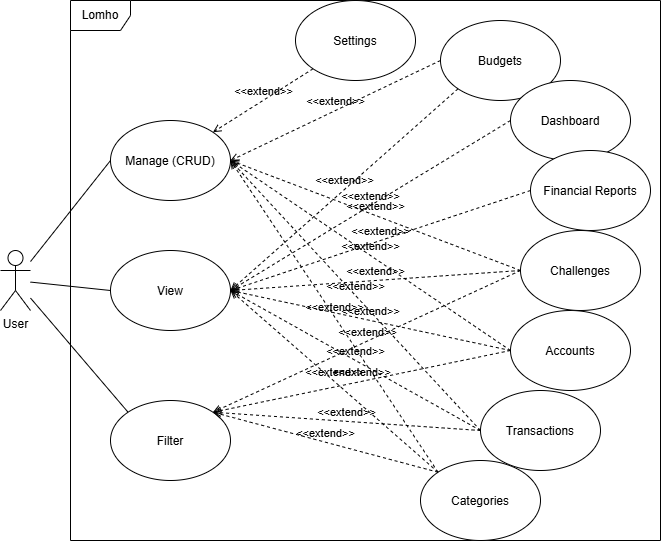

The diagram above was exported from draw.io. Its source (the exported page's mxGraphModel, read from the mxfile embedded in the PNG):
<mxGraphModel dx="896" dy="617" grid="1" gridSize="10" guides="1" tooltips="1" connect="1" arrows="1" fold="1" page="1" pageScale="1" pageWidth="850" pageHeight="1100" math="0" shadow="0">
  <root>
    <mxCell id="0" />
    <mxCell id="1" parent="0" />
    <mxCell id="DVC__5loyjzhjMd4hTAo-13" edge="1" parent="1" source="DVC__5loyjzhjMd4hTAo-1" style="rounded=0;orthogonalLoop=1;jettySize=auto;html=1;entryX=0;entryY=0.5;entryDx=0;entryDy=0;defaultLabelBackgroundColor=page;endArrow=none;endFill=0;" target="DVC__5loyjzhjMd4hTAo-6">
      <mxGeometry relative="1" as="geometry" />
    </mxCell>
    <mxCell id="DVC__5loyjzhjMd4hTAo-29" edge="1" parent="1" source="DVC__5loyjzhjMd4hTAo-1" style="rounded=0;orthogonalLoop=1;jettySize=auto;html=1;entryX=0;entryY=0.5;entryDx=0;entryDy=0;defaultLabelBackgroundColor=page;endArrow=none;endFill=0;" target="DVC__5loyjzhjMd4hTAo-7">
      <mxGeometry relative="1" as="geometry" />
    </mxCell>
    <mxCell id="DVC__5loyjzhjMd4hTAo-30" edge="1" parent="1" source="DVC__5loyjzhjMd4hTAo-1" style="rounded=0;orthogonalLoop=1;jettySize=auto;html=1;entryX=0;entryY=0;entryDx=0;entryDy=0;defaultLabelBackgroundColor=page;endArrow=none;endFill=0;" target="DVC__5loyjzhjMd4hTAo-8">
      <mxGeometry relative="1" as="geometry" />
    </mxCell>
    <mxCell id="DVC__5loyjzhjMd4hTAo-1" parent="1" style="shape=umlActor;verticalLabelPosition=bottom;verticalAlign=top;html=1;labelPerimeter=1;" value="User" vertex="1">
      <mxGeometry height="60" width="30" x="130" y="290" as="geometry" />
    </mxCell>
    <mxCell id="DVC__5loyjzhjMd4hTAo-4" parent="1" style="ellipse;whiteSpace=wrap;html=1;shapeInside=1;" value="Transactions" vertex="1">
      <mxGeometry height="80" width="120" x="610" y="430" as="geometry" />
    </mxCell>
    <mxCell id="DVC__5loyjzhjMd4hTAo-5" parent="1" style="shape=umlFrame;whiteSpace=wrap;html=1;pointerEvents=0;" value="Lomho" vertex="1">
      <mxGeometry height="540" width="590" x="200" y="40" as="geometry" />
    </mxCell>
    <mxCell id="DVC__5loyjzhjMd4hTAo-6" parent="1" style="ellipse;whiteSpace=wrap;html=1;shapeInside=1;" value="Manage (CRUD)" vertex="1">
      <mxGeometry height="80" width="120" x="240" y="160" as="geometry" />
    </mxCell>
    <mxCell id="DVC__5loyjzhjMd4hTAo-7" parent="1" style="ellipse;whiteSpace=wrap;html=1;shapeInside=1;" value="View" vertex="1">
      <mxGeometry height="80" width="120" x="240" y="290" as="geometry" />
    </mxCell>
    <mxCell id="DVC__5loyjzhjMd4hTAo-8" parent="1" style="ellipse;whiteSpace=wrap;html=1;shapeInside=1;" value="Filter" vertex="1">
      <mxGeometry height="80" width="120" x="240" y="440" as="geometry" />
    </mxCell>
    <mxCell id="DVC__5loyjzhjMd4hTAo-9" edge="1" parent="1" source="DVC__5loyjzhjMd4hTAo-4" style="html=1;verticalAlign=bottom;labelBackgroundColor=none;endArrow=open;endFill=0;dashed=1;rounded=0;defaultLabelBackgroundColor=page;entryX=1;entryY=0.5;entryDx=0;entryDy=0;exitX=0;exitY=0.5;exitDx=0;exitDy=0;" target="DVC__5loyjzhjMd4hTAo-6" value="&amp;lt;&amp;lt;extend&amp;gt;&amp;gt;">
      <mxGeometry relative="1" width="160" as="geometry">
        <mxPoint x="430" y="370" as="sourcePoint" />
        <mxPoint x="590" y="370" as="targetPoint" />
      </mxGeometry>
    </mxCell>
    <mxCell id="DVC__5loyjzhjMd4hTAo-10" edge="1" parent="1" source="DVC__5loyjzhjMd4hTAo-4" style="html=1;verticalAlign=bottom;labelBackgroundColor=none;endArrow=open;endFill=0;dashed=1;rounded=0;defaultLabelBackgroundColor=page;entryX=1;entryY=0.5;entryDx=0;entryDy=0;exitX=0;exitY=0.5;exitDx=0;exitDy=0;" target="DVC__5loyjzhjMd4hTAo-7" value="&amp;lt;&amp;lt;extend&amp;gt;&amp;gt;">
      <mxGeometry relative="1" width="160" as="geometry">
        <mxPoint x="375" y="130" as="sourcePoint" />
        <mxPoint x="330" y="160" as="targetPoint" />
      </mxGeometry>
    </mxCell>
    <mxCell id="DVC__5loyjzhjMd4hTAo-11" edge="1" parent="1" source="DVC__5loyjzhjMd4hTAo-4" style="html=1;verticalAlign=bottom;labelBackgroundColor=none;endArrow=open;endFill=0;dashed=1;rounded=0;defaultLabelBackgroundColor=page;entryX=1;entryY=0;entryDx=0;entryDy=0;exitX=0;exitY=0.5;exitDx=0;exitDy=0;" target="DVC__5loyjzhjMd4hTAo-8" value="&amp;lt;&amp;lt;extend&amp;gt;&amp;gt;">
      <mxGeometry relative="1" width="160" as="geometry">
        <mxPoint x="468" y="118" as="sourcePoint" />
        <mxPoint x="372" y="172" as="targetPoint" />
      </mxGeometry>
    </mxCell>
    <mxCell id="DVC__5loyjzhjMd4hTAo-15" parent="1" style="ellipse;whiteSpace=wrap;html=1;shapeInside=1;" value="Categories" vertex="1">
      <mxGeometry height="80" width="120" x="550" y="500" as="geometry" />
    </mxCell>
    <mxCell id="DVC__5loyjzhjMd4hTAo-16" edge="1" parent="1" source="DVC__5loyjzhjMd4hTAo-15" style="html=1;verticalAlign=bottom;labelBackgroundColor=none;endArrow=open;endFill=0;dashed=1;rounded=0;defaultLabelBackgroundColor=page;entryX=1;entryY=0.5;entryDx=0;entryDy=0;exitX=0;exitY=0;exitDx=0;exitDy=0;" target="DVC__5loyjzhjMd4hTAo-6" value="&amp;lt;&amp;lt;extend&amp;gt;&amp;gt;">
      <mxGeometry relative="1" width="160" as="geometry">
        <mxPoint x="578" y="168" as="sourcePoint" />
        <mxPoint x="352" y="452" as="targetPoint" />
      </mxGeometry>
    </mxCell>
    <mxCell id="DVC__5loyjzhjMd4hTAo-17" edge="1" parent="1" source="DVC__5loyjzhjMd4hTAo-15" style="html=1;verticalAlign=bottom;labelBackgroundColor=none;endArrow=open;endFill=0;dashed=1;rounded=0;defaultLabelBackgroundColor=page;entryX=1;entryY=0.5;entryDx=0;entryDy=0;exitX=0;exitY=0;exitDx=0;exitDy=0;" target="DVC__5loyjzhjMd4hTAo-7" value="&amp;lt;&amp;lt;extend&amp;gt;&amp;gt;">
      <mxGeometry relative="1" width="160" as="geometry">
        <mxPoint x="588" y="222" as="sourcePoint" />
        <mxPoint x="360" y="160" as="targetPoint" />
      </mxGeometry>
    </mxCell>
    <mxCell id="DVC__5loyjzhjMd4hTAo-18" edge="1" parent="1" source="DVC__5loyjzhjMd4hTAo-15" style="html=1;verticalAlign=bottom;labelBackgroundColor=none;endArrow=open;endFill=0;dashed=1;rounded=0;defaultLabelBackgroundColor=page;entryX=1;entryY=0;entryDx=0;entryDy=0;exitX=0;exitY=0;exitDx=0;exitDy=0;" target="DVC__5loyjzhjMd4hTAo-8" value="&amp;lt;&amp;lt;extend&amp;gt;&amp;gt;">
      <mxGeometry relative="1" width="160" as="geometry">
        <mxPoint x="570" y="250" as="sourcePoint" />
        <mxPoint x="370" y="310" as="targetPoint" />
      </mxGeometry>
    </mxCell>
    <mxCell id="DVC__5loyjzhjMd4hTAo-19" parent="1" style="ellipse;whiteSpace=wrap;html=1;shapeInside=1;" value="Accounts" vertex="1">
      <mxGeometry height="80" width="120" x="640" y="350" as="geometry" />
    </mxCell>
    <mxCell id="DVC__5loyjzhjMd4hTAo-20" edge="1" parent="1" source="DVC__5loyjzhjMd4hTAo-19" style="html=1;verticalAlign=bottom;labelBackgroundColor=none;endArrow=open;endFill=0;dashed=1;rounded=0;defaultLabelBackgroundColor=page;entryX=1;entryY=0.5;entryDx=0;entryDy=0;exitX=0;exitY=0.5;exitDx=0;exitDy=0;" target="DVC__5loyjzhjMd4hTAo-7" value="&amp;lt;&amp;lt;extend&amp;gt;&amp;gt;">
      <mxGeometry relative="1" width="160" as="geometry">
        <mxPoint x="588" y="322" as="sourcePoint" />
        <mxPoint x="360" y="160" as="targetPoint" />
      </mxGeometry>
    </mxCell>
    <mxCell id="DVC__5loyjzhjMd4hTAo-21" edge="1" parent="1" source="DVC__5loyjzhjMd4hTAo-19" style="html=1;verticalAlign=bottom;labelBackgroundColor=none;endArrow=open;endFill=0;dashed=1;rounded=0;defaultLabelBackgroundColor=page;entryX=1;entryY=0.5;entryDx=0;entryDy=0;exitX=0;exitY=0.5;exitDx=0;exitDy=0;" target="DVC__5loyjzhjMd4hTAo-6" value="&amp;lt;&amp;lt;extend&amp;gt;&amp;gt;">
      <mxGeometry relative="1" width="160" as="geometry">
        <mxPoint x="588" y="322" as="sourcePoint" />
        <mxPoint x="360" y="160" as="targetPoint" />
      </mxGeometry>
    </mxCell>
    <mxCell id="DVC__5loyjzhjMd4hTAo-22" edge="1" parent="1" source="DVC__5loyjzhjMd4hTAo-19" style="html=1;verticalAlign=bottom;labelBackgroundColor=none;endArrow=open;endFill=0;dashed=1;rounded=0;defaultLabelBackgroundColor=page;entryX=1;entryY=0;entryDx=0;entryDy=0;exitX=0;exitY=0.5;exitDx=0;exitDy=0;" target="DVC__5loyjzhjMd4hTAo-8" value="&amp;lt;&amp;lt;extend&amp;gt;&amp;gt;">
      <mxGeometry relative="1" width="160" as="geometry">
        <mxPoint x="570" y="250" as="sourcePoint" />
        <mxPoint x="360" y="160" as="targetPoint" />
      </mxGeometry>
    </mxCell>
    <mxCell id="DVC__5loyjzhjMd4hTAo-23" parent="1" style="ellipse;whiteSpace=wrap;html=1;shapeInside=1;" value="Budgets" vertex="1">
      <mxGeometry height="80" width="120" x="570" y="60" as="geometry" />
    </mxCell>
    <mxCell id="DVC__5loyjzhjMd4hTAo-24" edge="1" parent="1" source="DVC__5loyjzhjMd4hTAo-23" style="html=1;verticalAlign=bottom;labelBackgroundColor=none;endArrow=open;endFill=0;dashed=1;rounded=0;defaultLabelBackgroundColor=page;entryX=1;entryY=0.5;entryDx=0;entryDy=0;exitX=0;exitY=0.5;exitDx=0;exitDy=0;" target="DVC__5loyjzhjMd4hTAo-6" value="&amp;lt;&amp;lt;extend&amp;gt;&amp;gt;">
      <mxGeometry relative="1" width="160" as="geometry">
        <mxPoint x="570" y="250" as="sourcePoint" />
        <mxPoint x="360" y="160" as="targetPoint" />
      </mxGeometry>
    </mxCell>
    <mxCell id="DVC__5loyjzhjMd4hTAo-25" edge="1" parent="1" source="DVC__5loyjzhjMd4hTAo-23" style="html=1;verticalAlign=bottom;labelBackgroundColor=none;endArrow=open;endFill=0;dashed=1;rounded=0;defaultLabelBackgroundColor=page;entryX=1;entryY=0.5;entryDx=0;entryDy=0;exitX=0;exitY=1;exitDx=0;exitDy=0;" target="DVC__5loyjzhjMd4hTAo-7" value="&amp;lt;&amp;lt;extend&amp;gt;&amp;gt;">
      <mxGeometry relative="1" width="160" as="geometry">
        <mxPoint x="570" y="150" as="sourcePoint" />
        <mxPoint x="360" y="160" as="targetPoint" />
      </mxGeometry>
    </mxCell>
    <mxCell id="DVC__5loyjzhjMd4hTAo-26" parent="1" style="ellipse;whiteSpace=wrap;html=1;shapeInside=1;" value="Dashboard" vertex="1">
      <mxGeometry height="80" width="120" x="640" y="120" as="geometry" />
    </mxCell>
    <mxCell id="DVC__5loyjzhjMd4hTAo-28" edge="1" parent="1" source="DVC__5loyjzhjMd4hTAo-26" style="html=1;verticalAlign=bottom;labelBackgroundColor=none;endArrow=open;endFill=0;dashed=1;rounded=0;defaultLabelBackgroundColor=page;entryX=1;entryY=0.5;entryDx=0;entryDy=0;exitX=0;exitY=0.5;exitDx=0;exitDy=0;" target="DVC__5loyjzhjMd4hTAo-7" value="&amp;lt;&amp;lt;extend&amp;gt;&amp;gt;">
      <mxGeometry relative="1" width="160" as="geometry">
        <mxPoint x="588" y="168" as="sourcePoint" />
        <mxPoint x="370" y="310" as="targetPoint" />
      </mxGeometry>
    </mxCell>
    <mxCell id="DVC__5loyjzhjMd4hTAo-31" parent="1" style="ellipse;whiteSpace=wrap;html=1;shapeInside=1;" value="Financial Reports" vertex="1">
      <mxGeometry height="80" width="120" x="660" y="190" as="geometry" />
    </mxCell>
    <mxCell id="DVC__5loyjzhjMd4hTAo-32" edge="1" parent="1" source="DVC__5loyjzhjMd4hTAo-31" style="html=1;verticalAlign=bottom;labelBackgroundColor=none;endArrow=open;endFill=0;dashed=1;rounded=0;defaultLabelBackgroundColor=page;entryX=1;entryY=0.5;entryDx=0;entryDy=0;exitX=0;exitY=0.5;exitDx=0;exitDy=0;" target="DVC__5loyjzhjMd4hTAo-7" value="&amp;lt;&amp;lt;extend&amp;gt;&amp;gt;">
      <mxGeometry relative="1" width="160" as="geometry">
        <mxPoint x="550" y="170" as="sourcePoint" />
        <mxPoint x="370" y="310" as="targetPoint" />
      </mxGeometry>
    </mxCell>
    <mxCell id="DVC__5loyjzhjMd4hTAo-33" parent="1" style="ellipse;whiteSpace=wrap;html=1;shapeInside=1;" value="Settings" vertex="1">
      <mxGeometry height="80" width="120" x="425" y="40" as="geometry" />
    </mxCell>
    <mxCell id="DVC__5loyjzhjMd4hTAo-34" edge="1" parent="1" source="DVC__5loyjzhjMd4hTAo-33" style="html=1;verticalAlign=bottom;labelBackgroundColor=none;endArrow=open;endFill=0;dashed=1;rounded=0;defaultLabelBackgroundColor=page;entryX=1;entryY=0;entryDx=0;entryDy=0;exitX=0;exitY=1;exitDx=0;exitDy=0;" target="DVC__5loyjzhjMd4hTAo-6" value="&amp;lt;&amp;lt;extend&amp;gt;&amp;gt;">
      <mxGeometry relative="1" width="160" as="geometry">
        <mxPoint x="560" y="120" as="sourcePoint" />
        <mxPoint x="360" y="160" as="targetPoint" />
      </mxGeometry>
    </mxCell>
    <mxCell id="DVC__5loyjzhjMd4hTAo-35" parent="1" style="ellipse;whiteSpace=wrap;html=1;shapeInside=1;" value="Challenges" vertex="1">
      <mxGeometry height="80" width="120" x="650" y="270" as="geometry" />
    </mxCell>
    <mxCell id="DVC__5loyjzhjMd4hTAo-36" edge="1" parent="1" source="DVC__5loyjzhjMd4hTAo-35" style="html=1;verticalAlign=bottom;labelBackgroundColor=none;endArrow=open;endFill=0;dashed=1;rounded=0;defaultLabelBackgroundColor=page;entryX=1;entryY=0.5;entryDx=0;entryDy=0;exitX=0;exitY=0.5;exitDx=0;exitDy=0;" target="DVC__5loyjzhjMd4hTAo-6" value="&amp;lt;&amp;lt;extend&amp;gt;&amp;gt;">
      <mxGeometry relative="1" width="160" as="geometry">
        <mxPoint x="670" y="240" as="sourcePoint" />
        <mxPoint x="370" y="340" as="targetPoint" />
      </mxGeometry>
    </mxCell>
    <mxCell id="DVC__5loyjzhjMd4hTAo-37" edge="1" parent="1" source="DVC__5loyjzhjMd4hTAo-35" style="html=1;verticalAlign=bottom;labelBackgroundColor=none;endArrow=open;endFill=0;dashed=1;rounded=0;defaultLabelBackgroundColor=page;entryX=1;entryY=0.5;entryDx=0;entryDy=0;exitX=0;exitY=0.5;exitDx=0;exitDy=0;" target="DVC__5loyjzhjMd4hTAo-7" value="&amp;lt;&amp;lt;extend&amp;gt;&amp;gt;">
      <mxGeometry relative="1" width="160" as="geometry">
        <mxPoint x="660" y="320" as="sourcePoint" />
        <mxPoint x="370" y="170" as="targetPoint" />
      </mxGeometry>
    </mxCell>
    <mxCell id="DVC__5loyjzhjMd4hTAo-38" edge="1" parent="1" source="DVC__5loyjzhjMd4hTAo-35" style="html=1;verticalAlign=bottom;labelBackgroundColor=none;endArrow=open;endFill=0;dashed=1;rounded=0;defaultLabelBackgroundColor=page;entryX=1;entryY=0;entryDx=0;entryDy=0;exitX=0;exitY=0.5;exitDx=0;exitDy=0;" target="DVC__5loyjzhjMd4hTAo-8" value="&amp;lt;&amp;lt;extend&amp;gt;&amp;gt;">
      <mxGeometry relative="1" width="160" as="geometry">
        <mxPoint x="660" y="320" as="sourcePoint" />
        <mxPoint x="370" y="340" as="targetPoint" />
      </mxGeometry>
    </mxCell>
  </root>
</mxGraphModel>